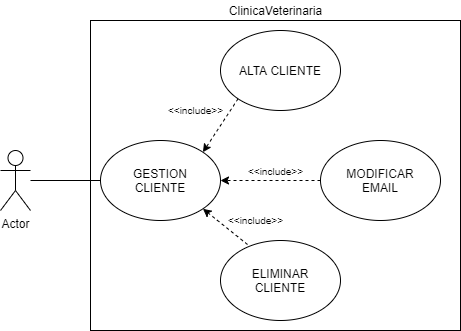

The diagram above was exported from draw.io. Its source (the exported page's mxGraphModel, read from the mxfile embedded in the PNG):
<mxGraphModel dx="766" dy="750" grid="1" gridSize="10" guides="1" tooltips="1" connect="1" arrows="1" fold="1" page="1" pageScale="1" pageWidth="850" pageHeight="1100" math="0" shadow="0" extFonts="Permanent Marker^https://fonts.googleapis.com/css?family=Permanent+Marker">
  <root>
    <mxCell id="0" />
    <mxCell id="1" parent="0" />
    <mxCell id="Qc1lovlUfthw8jNE6oZq-10" value="" style="rounded=0;whiteSpace=wrap;html=1;" vertex="1" parent="1">
      <mxGeometry x="150" y="80" width="370" height="310" as="geometry" />
    </mxCell>
    <mxCell id="Qc1lovlUfthw8jNE6oZq-1" value="Actor" style="shape=umlActor;verticalLabelPosition=bottom;verticalAlign=top;html=1;outlineConnect=0;" vertex="1" parent="1">
      <mxGeometry x="60" y="210" width="30" height="60" as="geometry" />
    </mxCell>
    <mxCell id="Qc1lovlUfthw8jNE6oZq-3" value="GESTION&lt;br&gt;CLIENTE" style="ellipse;whiteSpace=wrap;html=1;" vertex="1" parent="1">
      <mxGeometry x="160" y="200" width="120" height="80" as="geometry" />
    </mxCell>
    <mxCell id="Qc1lovlUfthw8jNE6oZq-4" value="ELIMINAR&lt;br&gt;CLIENTE" style="ellipse;whiteSpace=wrap;html=1;" vertex="1" parent="1">
      <mxGeometry x="280" y="300" width="120" height="80" as="geometry" />
    </mxCell>
    <mxCell id="Qc1lovlUfthw8jNE6oZq-5" value="MODIFICAR&lt;br&gt;EMAIL" style="ellipse;whiteSpace=wrap;html=1;" vertex="1" parent="1">
      <mxGeometry x="380" y="200" width="120" height="80" as="geometry" />
    </mxCell>
    <mxCell id="Qc1lovlUfthw8jNE6oZq-6" value="ALTA CLIENTE" style="ellipse;whiteSpace=wrap;html=1;" vertex="1" parent="1">
      <mxGeometry x="280" y="90" width="120" height="80" as="geometry" />
    </mxCell>
    <mxCell id="Qc1lovlUfthw8jNE6oZq-8" value="" style="endArrow=none;html=1;entryX=0;entryY=0.5;entryDx=0;entryDy=0;" edge="1" parent="1" source="Qc1lovlUfthw8jNE6oZq-1" target="Qc1lovlUfthw8jNE6oZq-3">
      <mxGeometry width="50" height="50" relative="1" as="geometry">
        <mxPoint x="120" y="280" as="sourcePoint" />
        <mxPoint x="170" y="290" as="targetPoint" />
      </mxGeometry>
    </mxCell>
    <mxCell id="Qc1lovlUfthw8jNE6oZq-11" value="" style="endArrow=classic;html=1;entryX=1;entryY=0;entryDx=0;entryDy=0;exitX=0;exitY=1;exitDx=0;exitDy=0;dashed=1;" edge="1" parent="1" source="Qc1lovlUfthw8jNE6oZq-6" target="Qc1lovlUfthw8jNE6oZq-3">
      <mxGeometry width="50" height="50" relative="1" as="geometry">
        <mxPoint x="390" y="480" as="sourcePoint" />
        <mxPoint x="440" y="430" as="targetPoint" />
      </mxGeometry>
    </mxCell>
    <mxCell id="Qc1lovlUfthw8jNE6oZq-12" value="" style="endArrow=classic;html=1;entryX=1;entryY=1;entryDx=0;entryDy=0;exitX=0.225;exitY=0.05;exitDx=0;exitDy=0;exitPerimeter=0;dashed=1;" edge="1" parent="1" source="Qc1lovlUfthw8jNE6oZq-4" target="Qc1lovlUfthw8jNE6oZq-3">
      <mxGeometry width="50" height="50" relative="1" as="geometry">
        <mxPoint x="195" y="360" as="sourcePoint" />
        <mxPoint x="245" y="310" as="targetPoint" />
      </mxGeometry>
    </mxCell>
    <mxCell id="Qc1lovlUfthw8jNE6oZq-13" value="" style="endArrow=classic;html=1;entryX=1;entryY=0.5;entryDx=0;entryDy=0;exitX=0;exitY=0.5;exitDx=0;exitDy=0;dashed=1;" edge="1" parent="1" source="Qc1lovlUfthw8jNE6oZq-5" target="Qc1lovlUfthw8jNE6oZq-3">
      <mxGeometry width="50" height="50" relative="1" as="geometry">
        <mxPoint x="430" y="360" as="sourcePoint" />
        <mxPoint x="480" y="310" as="targetPoint" />
      </mxGeometry>
    </mxCell>
    <mxCell id="Qc1lovlUfthw8jNE6oZq-14" value="ClinicaVeterinaria" style="text;html=1;align=center;verticalAlign=middle;resizable=0;points=[];autosize=1;" vertex="1" parent="1">
      <mxGeometry x="280" y="60" width="110" height="20" as="geometry" />
    </mxCell>
    <mxCell id="Qc1lovlUfthw8jNE6oZq-15" value="&amp;lt;&amp;lt;include&amp;gt;&amp;gt;" style="text;html=1;align=center;verticalAlign=middle;resizable=0;points=[];autosize=1;fontSize=10;" vertex="1" parent="1">
      <mxGeometry x="220" y="160" width="70" height="20" as="geometry" />
    </mxCell>
    <mxCell id="Qc1lovlUfthw8jNE6oZq-16" value="&amp;lt;&amp;lt;include&amp;gt;&amp;gt;" style="text;html=1;align=center;verticalAlign=middle;resizable=0;points=[];autosize=1;fontSize=10;" vertex="1" parent="1">
      <mxGeometry x="280" y="270" width="70" height="20" as="geometry" />
    </mxCell>
    <mxCell id="Qc1lovlUfthw8jNE6oZq-17" value="&lt;font style=&quot;font-size: 10px&quot;&gt;&amp;lt;&amp;lt;include&amp;gt;&amp;gt;&lt;/font&gt;" style="text;html=1;align=center;verticalAlign=middle;resizable=0;points=[];autosize=1;" vertex="1" parent="1">
      <mxGeometry x="300" y="220" width="70" height="20" as="geometry" />
    </mxCell>
  </root>
</mxGraphModel>